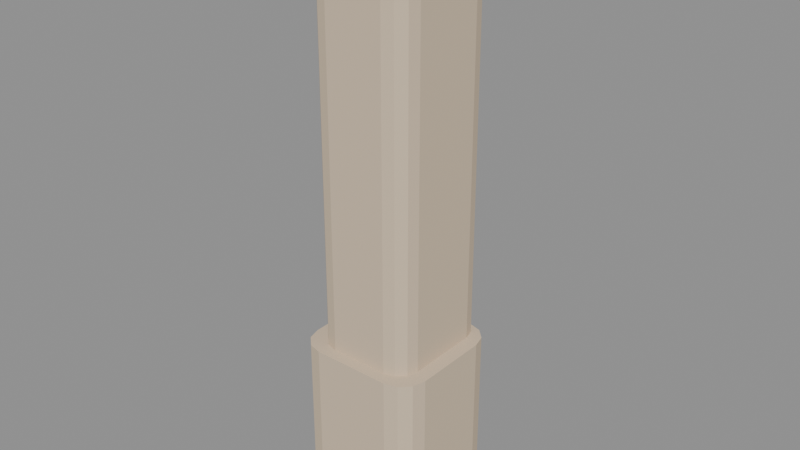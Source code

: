 # Source: city_facade_end.blend  (saved by Blender 5.4.6; exported with 4.5.12 LTS)
import bpy
from mathutils import Matrix  # noqa: F401  (used for matrix-valued properties, if any)

bpy.ops.wm.read_factory_settings(use_empty=True)
scene = bpy.context.scene
scene.name = 'CityFacadeEndAsset'

# ---- collections
col_stubby_cityfacadeend = bpy.data.collections.new('STUBBY_CityFacadeEnd'); scene.collection.children.link(col_stubby_cityfacadeend)

# ---- materials (node trees are filled in below, after node groups)
mat_city_plaster = bpy.data.materials.new('City_Plaster')
mat_city_plaster.use_backface_culling = True
mat_city_plaster.diffuse_color = (0.6724, 0.5395, 0.3916, 1.0)
mat_city_relief = bpy.data.materials.new('City_Relief')
mat_city_relief.use_backface_culling = True
mat_city_relief.diffuse_color = (0.4969, 0.3564, 0.2423, 1.0)

# ---- material node trees
mat_city_plaster.use_nodes = True; mat_city_plaster.node_tree.nodes.clear()
_N = mat_city_plaster.node_tree.nodes; _L = mat_city_plaster.node_tree.links
n0 = _N.new('ShaderNodeBsdfPrincipled'); n0.name = 'Principled BSDF'; n0.location = (-200, 100)
n0.inputs[0].default_value = (0.6724, 0.5395, 0.3916, 1.0)
n0.inputs[2].default_value = 0.9
n0.inputs[10].default_value = 0.005
n1 = _N.new('ShaderNodeOutputMaterial'); n1.name = 'Material Output'; n1.location = (200, 100)
_L.new(n0.outputs[0], n1.inputs[0])
n1.is_active_output = True
mat_city_relief.use_nodes = True; mat_city_relief.node_tree.nodes.clear()
_N = mat_city_relief.node_tree.nodes; _L = mat_city_relief.node_tree.links
n0 = _N.new('ShaderNodeBsdfPrincipled'); n0.name = 'Principled BSDF'; n0.location = (-200, 100)
n0.inputs[0].default_value = (0.4969, 0.3564, 0.2423, 1.0)
n0.inputs[2].default_value = 0.92
n0.inputs[10].default_value = 0.005
n1 = _N.new('ShaderNodeOutputMaterial'); n1.name = 'Material Output'; n1.location = (200, 100)
_L.new(n0.outputs[0], n1.inputs[0])
n1.is_active_output = True

# ---- meshes
me_cityfacadeend_pilaster = bpy.data.meshes.new('CityFacadeEnd_Pilaster')
me_cityfacadeend_pilaster.from_pydata([(0.2, -0.2, 0.0), (0.275, -0.1799, 0.0), (0.3299, -0.125, 0.0), (0.35, -0.05, 0.0), (0.35, 0.45, 0.0), (0.3299, 0.525, 0.0), (0.275, 0.5799, 0.0), (0.2, 0.6, 0.0), (-0.2, 0.6, 0.0), (-0.275, 0.5799, 0.0), (-0.3299, 0.525, 0.0), (-0.35, 0.45, 0.0), (-0.35, -0.05, 0.0), (-0.3299, -0.125, 0.0), (-0.275, -0.1799, 0.0), (-0.2, -0.2, 0.0), (0.2, -0.2, 3.7), (0.275, -0.1799, 3.7), (0.3299, -0.125, 3.7), (0.35, -0.05, 3.7), (0.35, 0.45, 3.7), (0.3299, 0.525, 3.7), (0.275, 0.5799, 3.7), (0.2, 0.6, 3.7), (-0.2, 0.6, 3.7), (-0.275, 0.5799, 3.7), (-0.3299, 0.525, 3.7), (-0.35, 0.45, 3.7), (-0.35, -0.05, 3.7), (-0.3299, -0.125, 3.7), (-0.275, -0.1799, 3.7), (-0.2, -0.2, 3.7)], [], [(15, 14, 13, 12, 11, 10, 9, 8, 7, 6, 5, 4, 3, 2, 1, 0), (16, 17, 18, 19, 20, 21, 22, 23, 24, 25, 26, 27, 28, 29, 30, 31), (0, 1, 17, 16), (1, 2, 18, 17), (2, 3, 19, 18), (3, 4, 20, 19), (4, 5, 21, 20), (5, 6, 22, 21), (6, 7, 23, 22), (7, 8, 24, 23), (8, 9, 25, 24), (9, 10, 26, 25), (10, 11, 27, 26), (11, 12, 28, 27), (12, 13, 29, 28), (13, 14, 30, 29), (14, 15, 31, 30), (15, 0, 16, 31)])
_uv = me_cityfacadeend_pilaster.uv_layers.new(name='UVMap')
_uv.uv.foreach_set('vector', [-0.2, -0.2, -0.275, -0.1799, -0.3299, -0.125, -0.35, -0.05, -0.35, 0.45, -0.3299, 0.525, -0.275, 0.5799, -0.2, 0.6, 0.2, 0.6, 0.275, 0.5799, 0.3299, 0.525, 0.35, 0.45, 0.35, -0.05, 0.3299, -0.125, 0.275, -0.1799, 0.2, -0.2, 0.2, -0.2, 0.275, -0.1799, 0.3299, -0.125, 0.35, -0.05, 0.35, 0.45, 0.3299, 0.525, 0.275, 0.5799, 0.2, 0.6, -0.2, 0.6, -0.275, 0.5799, -0.3299, 0.525, -0.35, 0.45, -0.35, -0.05, -0.3299, -0.125, -0.275, -0.1799, -0.2, -0.2, 0.2, 0.0, 0.275, 0.0, 0.275, 3.7, 0.2, 3.7, -0.1799, 0.0, -0.125, 0.0, -0.125, 3.7, -0.1799, 3.7, -0.125, 0.0, -0.05, 0.0, -0.05, 3.7, -0.125, 3.7, -0.05, 0.0, 0.45, 0.0, 0.45, 3.7, -0.05, 3.7, 0.45, 0.0, 0.525, 0.0, 0.525, 3.7, 0.45, 3.7, 0.525, 0.0, 0.5799, 0.0, 0.5799, 3.7, 0.525, 3.7, 0.275, 0.0, 0.2, 0.0, 0.2, 3.7, 0.275, 3.7, 0.2, 0.0, -0.2, 0.0, -0.2, 3.7, 0.2, 3.7, -0.2, 0.0, -0.275, 0.0, -0.275, 3.7, -0.2, 3.7, 0.5799, 0.0, 0.525, 0.0, 0.525, 3.7, 0.5799, 3.7, 0.525, 0.0, 0.45, 0.0, 0.45, 3.7, 0.525, 3.7, 0.45, 0.0, -0.05, 0.0, -0.05, 3.7, 0.45, 3.7, -0.05, 0.0, -0.125, 0.0, -0.125, 3.7, -0.05, 3.7, -0.125, 0.0, -0.1799, 0.0, -0.1799, 3.7, -0.125, 3.7, -0.275, 0.0, -0.2, 0.0, -0.2, 3.7, -0.275, 3.7, -0.2, 0.0, 0.2, 0.0, 0.2, 3.7, -0.2, 3.7])
me_cityfacadeend_pilaster.materials.append(mat_city_plaster)
me_cityfacadeend_pilaster.update()
me_cityfacadeend_step = bpy.data.meshes.new('CityFacadeEnd_Step')
me_cityfacadeend_step.from_pydata([(0.27, -0.28, 0.0), (0.36, -0.2559, 0.0), (0.4259, -0.19, 0.0), (0.45, -0.1, 0.0), (0.45, 0.42, 0.0), (0.4259, 0.51, 0.0), (0.36, 0.5759, 0.0), (0.27, 0.6, 0.0), (-0.27, 0.6, 0.0), (-0.36, 0.5759, 0.0), (-0.4259, 0.51, 0.0), (-0.45, 0.42, 0.0), (-0.45, -0.1, 0.0), (-0.4259, -0.19, 0.0), (-0.36, -0.2559, 0.0), (-0.27, -0.28, 0.0), (0.27, -0.28, 1.2), (0.36, -0.2559, 1.2), (0.4259, -0.19, 1.2), (0.45, -0.1, 1.2), (0.45, 0.42, 1.2), (0.4259, 0.51, 1.2), (0.36, 0.5759, 1.2), (0.27, 0.6, 1.2), (-0.27, 0.6, 1.2), (-0.36, 0.5759, 1.2), (-0.4259, 0.51, 1.2), (-0.45, 0.42, 1.2), (-0.45, -0.1, 1.2), (-0.4259, -0.19, 1.2), (-0.36, -0.2559, 1.2), (-0.27, -0.28, 1.2)], [], [(15, 14, 13, 12, 11, 10, 9, 8, 7, 6, 5, 4, 3, 2, 1, 0), (16, 17, 18, 19, 20, 21, 22, 23, 24, 25, 26, 27, 28, 29, 30, 31), (0, 1, 17, 16), (1, 2, 18, 17), (2, 3, 19, 18), (3, 4, 20, 19), (4, 5, 21, 20), (5, 6, 22, 21), (6, 7, 23, 22), (7, 8, 24, 23), (8, 9, 25, 24), (9, 10, 26, 25), (10, 11, 27, 26), (11, 12, 28, 27), (12, 13, 29, 28), (13, 14, 30, 29), (14, 15, 31, 30), (15, 0, 16, 31)])
_uv = me_cityfacadeend_step.uv_layers.new(name='UVMap')
_uv.uv.foreach_set('vector', [-0.27, -0.28, -0.36, -0.2559, -0.4259, -0.19, -0.45, -0.1, -0.45, 0.42, -0.4259, 0.51, -0.36, 0.5759, -0.27, 0.6, 0.27, 0.6, 0.36, 0.5759, 0.4259, 0.51, 0.45, 0.42, 0.45, -0.1, 0.4259, -0.19, 0.36, -0.2559, 0.27, -0.28, 0.27, -0.28, 0.36, -0.2559, 0.4259, -0.19, 0.45, -0.1, 0.45, 0.42, 0.4259, 0.51, 0.36, 0.5759, 0.27, 0.6, -0.27, 0.6, -0.36, 0.5759, -0.4259, 0.51, -0.45, 0.42, -0.45, -0.1, -0.4259, -0.19, -0.36, -0.2559, -0.27, -0.28, 0.27, 0.0, 0.36, 0.0, 0.36, 1.2, 0.27, 1.2, -0.2559, 0.0, -0.19, 0.0, -0.19, 1.2, -0.2559, 1.2, -0.19, 0.0, -0.1, 0.0, -0.1, 1.2, -0.19, 1.2, -0.1, 0.0, 0.42, 0.0, 0.42, 1.2, -0.1, 1.2, 0.42, 0.0, 0.51, 0.0, 0.51, 1.2, 0.42, 1.2, 0.51, 0.0, 0.5759, 0.0, 0.5759, 1.2, 0.51, 1.2, 0.36, 0.0, 0.27, 0.0, 0.27, 1.2, 0.36, 1.2, 0.27, 0.0, -0.27, 0.0, -0.27, 1.2, 0.27, 1.2, -0.27, 0.0, -0.36, 0.0, -0.36, 1.2, -0.27, 1.2, 0.5759, 0.0, 0.51, 0.0, 0.51, 1.2, 0.5759, 1.2, 0.51, 0.0, 0.42, 0.0, 0.42, 1.2, 0.51, 1.2, 0.42, 0.0, -0.1, 0.0, -0.1, 1.2, 0.42, 1.2, -0.1, 0.0, -0.19, 0.0, -0.19, 1.2, -0.1, 1.2, -0.19, 0.0, -0.2559, 0.0, -0.2559, 1.2, -0.19, 1.2, -0.36, 0.0, -0.27, 0.0, -0.27, 1.2, -0.36, 1.2, -0.27, 0.0, 0.27, 0.0, 0.27, 1.2, -0.27, 1.2])
me_cityfacadeend_step.materials.append(mat_city_plaster)
me_cityfacadeend_step.update()
me_cityfacadeend_band = bpy.data.meshes.new('CityFacadeEnd_Band')
me_cityfacadeend_band.from_pydata([(-0.43, -0.28, 3.7), (-0.43, -0.28, 4.0), (-0.43, 0.68, 3.7), (-0.43, 0.68, 4.0), (0.43, -0.28, 3.7), (0.43, -0.28, 4.0), (0.43, 0.68, 3.7), (0.43, 0.68, 4.0)], [], [(0, 1, 3, 2), (2, 3, 7, 6), (6, 7, 5, 4), (4, 5, 1, 0), (2, 6, 4, 0), (7, 3, 1, 5)])
_uv = me_cityfacadeend_band.uv_layers.new(name='UVMap')
_uv.uv.foreach_set('vector', [-0.28, 3.7, -0.28, 4.0, 0.68, 4.0, 0.68, 3.7, -0.43, 3.7, -0.43, 4.0, 0.43, 4.0, 0.43, 3.7, 0.68, 3.7, 0.68, 4.0, -0.28, 4.0, -0.28, 3.7, 0.43, 3.7, 0.43, 4.0, -0.43, 4.0, -0.43, 3.7, -0.43, 0.68, 0.43, 0.68, 0.43, -0.28, -0.43, -0.28, 0.43, 0.68, -0.43, 0.68, -0.43, -0.28, 0.43, -0.28])
me_cityfacadeend_band.materials.append(mat_city_relief)
me_cityfacadeend_band.update()

# ---- objects
ob_cityfacadeend_root = bpy.data.objects.new('CityFacadeEnd_Root', None)
ob_cityfacadeend_pilaster = bpy.data.objects.new('CityFacadeEnd_Pilaster', me_cityfacadeend_pilaster)
ob_cityfacadeend_step = bpy.data.objects.new('CityFacadeEnd_Step', me_cityfacadeend_step)
ob_cityfacadeend_band = bpy.data.objects.new('CityFacadeEnd_Band', me_cityfacadeend_band)
ob_city_facade_end_lod0 = bpy.data.objects.new('city_facade_end_LOD0', None)

# ---- transforms, parenting, visibility, modifiers, constraints
ob_cityfacadeend_root.location = (0.0, 0.0, 0.0)
ob_cityfacadeend_pilaster.parent = ob_city_facade_end_lod0
ob_cityfacadeend_pilaster.location = (0.0, 0.0, 0.0)
ob_cityfacadeend_step.parent = ob_city_facade_end_lod0
ob_cityfacadeend_step.location = (0.0, 0.0, 0.0)
ob_cityfacadeend_band.parent = ob_city_facade_end_lod0
ob_cityfacadeend_band.location = (0.0, 0.0, 0.0)
ob_city_facade_end_lod0.parent = ob_cityfacadeend_root
ob_city_facade_end_lod0.location = (0.0, 0.0, 0.0)

# ---- collection membership
col_stubby_cityfacadeend.objects.link(ob_cityfacadeend_root)
col_stubby_cityfacadeend.objects.link(ob_cityfacadeend_pilaster)
col_stubby_cityfacadeend.objects.link(ob_cityfacadeend_step)
col_stubby_cityfacadeend.objects.link(ob_cityfacadeend_band)
col_stubby_cityfacadeend.objects.link(ob_city_facade_end_lod0)

# ---- scene / render settings (as saved in the file)
scene.frame_start = 1; scene.frame_end = 250; scene.frame_set(1)
scene.render.engine = 'BLENDER_EEVEE_NEXT'
scene.render.image_settings.exr_codec = 'NONE'
scene.render.use_bake_clear = False
scene.render.bake_margin = 0
scene.render.bake_bias = 0.0
scene.render.bake_samples = 0
scene.render.simplify_subdivision_render = 0
scene.render.simplify_child_particles_render = 0.0
scene.render.compositor_device = 'GPU'
scene.eevee.use_volume_custom_range = False
scene.eevee.gtao_distance = 0.0
scene.eevee.use_fast_gi = False
scene.eevee.fast_gi_thickness_near = 0.1
scene.eevee.fast_gi_thickness_far = 0.0
scene.eevee.ray_tracing_options.screen_trace_thickness = 0.1
bpy.context.view_layer.update()

# ---- added for rendering (the .blend has no active camera and no usable light): camera, sun + grey world if the file has none
cam_auto = bpy.data.cameras.new('AutoCamera')
cam_auto.lens = 50.0
cam_auto.sensor_width = 36.0
cam_auto.clip_end = 1000.0
ob_auto_camera = bpy.data.objects.new('AutoCamera', cam_auto)
scene.collection.objects.link(ob_auto_camera)
ob_auto_camera.location = (3.89602, -4.47522, 5.11682)
ob_auto_camera.rotation_euler = (1.09748, -7.21219e-08, 0.694738)
scene.camera = ob_auto_camera
light_auto_sun = bpy.data.lights.new('AutoSun', 'SUN')
light_auto_sun.energy = 3.0
light_auto_sun.angle = 0.0523599
ob_auto_sun = bpy.data.objects.new('AutoSun', light_auto_sun)
scene.collection.objects.link(ob_auto_sun)
ob_auto_sun.rotation_euler = (0.872665, 0.174533, 0.523599)
if scene.world is None:
    world_auto = bpy.data.worlds.new('AutoWorld')
    world_auto.color = (0.3, 0.3, 0.3)
    scene.world = world_auto
bpy.context.view_layer.update()
